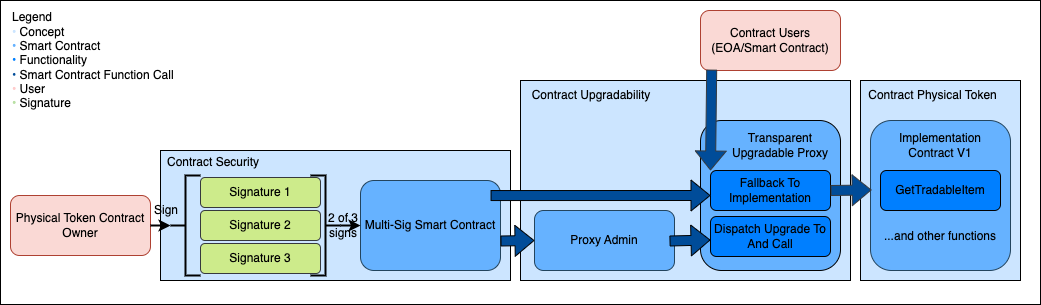

The diagram above was exported from draw.io. Its source (the exported page's mxGraphModel, read from the mxfile embedded in the PNG):
<mxGraphModel dx="1949" dy="722" grid="1" gridSize="10" guides="1" tooltips="1" connect="1" arrows="1" fold="1" page="1" pageScale="1" pageWidth="827" pageHeight="1169" math="0" shadow="0">
  <root>
    <mxCell id="0" />
    <mxCell id="1" parent="0" />
    <mxCell id="BBmVmME-pqMxynH5t_jJ-52" value="" style="rounded=0;whiteSpace=wrap;html=1;strokeColor=#000000;fillColor=#FFFFFF;container=0;" vertex="1" parent="1">
      <mxGeometry x="-260" y="60" width="1040" height="304" as="geometry" />
    </mxCell>
    <mxCell id="BBmVmME-pqMxynH5t_jJ-54" value="&lt;font color=&quot;#000000&quot;&gt;Legend&amp;nbsp;&lt;br&gt;&lt;/font&gt;&lt;div&gt;&lt;span style=&quot;background-color: initial;&quot;&gt;&lt;font color=&quot;#cce5ff&quot;&gt;•&lt;/font&gt;&lt;font color=&quot;#000000&quot;&gt; Concept&lt;br&gt;&lt;/font&gt;&lt;/span&gt;&lt;/div&gt;&lt;div&gt;&lt;span style=&quot;background-color: initial;&quot;&gt;&lt;font color=&quot;#66b2ff&quot;&gt;•&lt;/font&gt;&lt;font color=&quot;#000000&quot;&gt;&amp;nbsp;&lt;/font&gt;&lt;/span&gt;&lt;font color=&quot;#000000&quot;&gt;Smart Contract&lt;/font&gt;&lt;/div&gt;&lt;div&gt;&lt;span style=&quot;background-color: initial;&quot;&gt;&lt;font color=&quot;#007fff&quot;&gt;•&lt;/font&gt;&lt;font color=&quot;#000000&quot;&gt;&amp;nbsp;&lt;/font&gt;&lt;/span&gt;&lt;font color=&quot;#000000&quot;&gt;Functionality&lt;/font&gt;&lt;/div&gt;&lt;div&gt;&lt;span style=&quot;background-color: initial;&quot;&gt;&lt;font color=&quot;#004c99&quot;&gt;•&lt;/font&gt;&lt;font color=&quot;#000000&quot;&gt; Smart Contract Function Call&lt;/font&gt;&lt;/span&gt;&lt;/div&gt;&lt;div&gt;&lt;span style=&quot;background-color: initial;&quot;&gt;&lt;font color=&quot;#ffcccc&quot;&gt;•&lt;/font&gt;&lt;font color=&quot;#000000&quot;&gt; User&lt;/font&gt;&lt;/span&gt;&lt;/div&gt;&lt;div&gt;&lt;span style=&quot;background-color: initial;&quot;&gt;&lt;font color=&quot;#b9e0a5&quot;&gt;•&lt;/font&gt;&lt;font color=&quot;#000000&quot;&gt; Signature&lt;br&gt;&lt;/font&gt;&lt;/span&gt;&lt;/div&gt;" style="text;html=1;align=left;verticalAlign=middle;whiteSpace=wrap;rounded=0;container=0;" vertex="1" parent="1">
      <mxGeometry x="-250" y="70" width="165" height="100" as="geometry" />
    </mxCell>
    <mxCell id="BBmVmME-pqMxynH5t_jJ-34" value="" style="rounded=0;whiteSpace=wrap;html=1;fillColor=#CCE5FF;" vertex="1" parent="1">
      <mxGeometry x="-100" y="210" width="350" height="130" as="geometry" />
    </mxCell>
    <mxCell id="BBmVmME-pqMxynH5t_jJ-21" value="" style="rounded=0;whiteSpace=wrap;html=1;fillColor=#CCE5FF;" vertex="1" parent="1">
      <mxGeometry x="260" y="140" width="330" height="200" as="geometry" />
    </mxCell>
    <mxCell id="BBmVmME-pqMxynH5t_jJ-14" value="" style="rounded=1;whiteSpace=wrap;html=1;fillColor=#66B2FF;strokeColor=#23445d;" vertex="1" parent="1">
      <mxGeometry x="274" y="270" width="140" height="60" as="geometry" />
    </mxCell>
    <mxCell id="BBmVmME-pqMxynH5t_jJ-15" value="&lt;font color=&quot;#000000&quot;&gt;Proxy Admin&lt;/font&gt;" style="text;html=1;align=center;verticalAlign=middle;whiteSpace=wrap;rounded=0;" vertex="1" parent="1">
      <mxGeometry x="284" y="285" width="120" height="30" as="geometry" />
    </mxCell>
    <mxCell id="BBmVmME-pqMxynH5t_jJ-17" value="&lt;font color=&quot;#000000&quot;&gt;Contract Users (EOA/Smart Contract)&lt;/font&gt;" style="rounded=1;whiteSpace=wrap;html=1;fillColor=#fad9d5;strokeColor=#ae4132;" vertex="1" parent="1">
      <mxGeometry x="440" y="70" width="140" height="60" as="geometry" />
    </mxCell>
    <mxCell id="BBmVmME-pqMxynH5t_jJ-23" value="&lt;font color=&quot;#000000&quot;&gt;Contract Upgradability&lt;/font&gt;" style="text;html=1;align=center;verticalAlign=middle;whiteSpace=wrap;rounded=0;" vertex="1" parent="1">
      <mxGeometry x="258" y="140" width="146" height="30" as="geometry" />
    </mxCell>
    <mxCell id="BBmVmME-pqMxynH5t_jJ-35" value="&lt;font color=&quot;#000000&quot;&gt;Contract Security&lt;/font&gt;" style="text;html=1;align=center;verticalAlign=middle;whiteSpace=wrap;rounded=0;" vertex="1" parent="1">
      <mxGeometry x="-120" y="207" width="146" height="30" as="geometry" />
    </mxCell>
    <mxCell id="BBmVmME-pqMxynH5t_jJ-36" value="&lt;span style=&quot;color: rgb(0, 0, 0);&quot;&gt;Multi-Sig Smart Contract&lt;/span&gt;" style="rounded=1;whiteSpace=wrap;html=1;fillColor=#66B2FF;strokeColor=#23445d;" vertex="1" parent="1">
      <mxGeometry x="100" y="240" width="140" height="90" as="geometry" />
    </mxCell>
    <mxCell id="BBmVmME-pqMxynH5t_jJ-38" value="" style="shape=flexArrow;endArrow=classic;html=1;rounded=0;entryX=0.008;entryY=0.463;entryDx=0;entryDy=0;entryPerimeter=0;strokeColor=#000000;fillColor=#004C99;" edge="1" parent="1">
      <mxGeometry width="50" height="50" relative="1" as="geometry">
        <mxPoint x="240" y="300.5" as="sourcePoint" />
        <mxPoint x="274" y="300" as="targetPoint" />
      </mxGeometry>
    </mxCell>
    <mxCell id="BBmVmME-pqMxynH5t_jJ-39" value="&lt;font color=&quot;#000000&quot;&gt;Physical Token Contract Owner&lt;/font&gt;" style="rounded=1;whiteSpace=wrap;html=1;fillColor=#fad9d5;strokeColor=#ae4132;" vertex="1" parent="1">
      <mxGeometry x="-250" y="255" width="140" height="60" as="geometry" />
    </mxCell>
    <mxCell id="BBmVmME-pqMxynH5t_jJ-42" value="&lt;font color=&quot;#000000&quot;&gt;Signature 2&lt;/font&gt;" style="rounded=1;whiteSpace=wrap;html=1;fillColor=#cdeb8b;strokeColor=#36393d;" vertex="1" parent="1">
      <mxGeometry x="-60" y="270" width="120" height="30" as="geometry" />
    </mxCell>
    <mxCell id="BBmVmME-pqMxynH5t_jJ-43" value="&lt;font color=&quot;#000000&quot;&gt;Signature 3&lt;/font&gt;" style="rounded=1;whiteSpace=wrap;html=1;fillColor=#cdeb8b;strokeColor=#36393d;" vertex="1" parent="1">
      <mxGeometry x="-60" y="303" width="120" height="30" as="geometry" />
    </mxCell>
    <mxCell id="BBmVmME-pqMxynH5t_jJ-45" value="" style="strokeWidth=2;html=1;shape=mxgraph.flowchart.annotation_2;align=left;labelPosition=right;pointerEvents=1;fillColor=#000000;strokeColor=#000000;" vertex="1" parent="1">
      <mxGeometry x="-90" y="235" width="30" height="100" as="geometry" />
    </mxCell>
    <mxCell id="BBmVmME-pqMxynH5t_jJ-47" value="&lt;font color=&quot;#000000&quot;&gt;Signature 1&lt;/font&gt;" style="rounded=1;whiteSpace=wrap;html=1;fillColor=#cdeb8b;strokeColor=#36393d;" vertex="1" parent="1">
      <mxGeometry x="-60" y="237" width="120" height="30" as="geometry" />
    </mxCell>
    <mxCell id="BBmVmME-pqMxynH5t_jJ-56" value="" style="group" vertex="1" connectable="0" parent="1">
      <mxGeometry x="440" y="180" width="140" height="150" as="geometry" />
    </mxCell>
    <mxCell id="BBmVmME-pqMxynH5t_jJ-1" value="" style="rounded=1;whiteSpace=wrap;html=1;fillColor=#66B2FF;strokeColor=#000000;" vertex="1" parent="BBmVmME-pqMxynH5t_jJ-56">
      <mxGeometry width="140" height="150" as="geometry" />
    </mxCell>
    <mxCell id="BBmVmME-pqMxynH5t_jJ-3" value="&lt;font color=&quot;#000000&quot;&gt;Dispatch Upgrade To And Call&lt;/font&gt;" style="rounded=1;whiteSpace=wrap;html=1;fillColor=#007FFF;strokeColor=#000000;" vertex="1" parent="BBmVmME-pqMxynH5t_jJ-56">
      <mxGeometry x="10" y="96" width="120" height="40" as="geometry" />
    </mxCell>
    <mxCell id="BBmVmME-pqMxynH5t_jJ-9" value="&lt;font color=&quot;#000000&quot;&gt;Fallback To Implementation&lt;/font&gt;" style="rounded=1;whiteSpace=wrap;html=1;fillColor=#007FFF;strokeColor=#000000;" vertex="1" parent="BBmVmME-pqMxynH5t_jJ-56">
      <mxGeometry x="10" y="50" width="120" height="40" as="geometry" />
    </mxCell>
    <mxCell id="BBmVmME-pqMxynH5t_jJ-4" value="&lt;font color=&quot;#000000&quot;&gt;Transparent Upgradable Proxy&lt;/font&gt;" style="text;html=1;align=center;verticalAlign=middle;whiteSpace=wrap;rounded=0;" vertex="1" parent="BBmVmME-pqMxynH5t_jJ-56">
      <mxGeometry x="20" y="10" width="120" height="30" as="geometry" />
    </mxCell>
    <mxCell id="BBmVmME-pqMxynH5t_jJ-58" value="" style="group;strokeColor=none;" vertex="1" connectable="0" parent="1">
      <mxGeometry x="600" y="140" width="170" height="214" as="geometry" />
    </mxCell>
    <mxCell id="BBmVmME-pqMxynH5t_jJ-26" value="" style="rounded=0;whiteSpace=wrap;html=1;fillColor=#CCE5FF;gradientColor=none;strokeColor=default;" vertex="1" parent="BBmVmME-pqMxynH5t_jJ-58">
      <mxGeometry width="160" height="200" as="geometry" />
    </mxCell>
    <mxCell id="BBmVmME-pqMxynH5t_jJ-22" value="&lt;font color=&quot;#000000&quot;&gt;Contract Physical Token&lt;/font&gt;" style="text;html=1;align=center;verticalAlign=middle;whiteSpace=wrap;rounded=0;" vertex="1" parent="BBmVmME-pqMxynH5t_jJ-58">
      <mxGeometry width="145" height="30" as="geometry" />
    </mxCell>
    <mxCell id="BBmVmME-pqMxynH5t_jJ-57" value="" style="group" vertex="1" connectable="0" parent="BBmVmME-pqMxynH5t_jJ-58">
      <mxGeometry x="10" y="40" width="160" height="174" as="geometry" />
    </mxCell>
    <mxCell id="BBmVmME-pqMxynH5t_jJ-6" value="" style="rounded=1;whiteSpace=wrap;html=1;fillColor=#66B2FF;strokeColor=#23445d;" vertex="1" parent="BBmVmME-pqMxynH5t_jJ-57">
      <mxGeometry width="140" height="150" as="geometry" />
    </mxCell>
    <mxCell id="BBmVmME-pqMxynH5t_jJ-8" value="&lt;font color=&quot;#000000&quot;&gt;Implementation Contract V1&lt;/font&gt;" style="text;html=1;align=center;verticalAlign=middle;whiteSpace=wrap;rounded=0;" vertex="1" parent="BBmVmME-pqMxynH5t_jJ-57">
      <mxGeometry x="10" y="10" width="120" height="30" as="geometry" />
    </mxCell>
    <mxCell id="BBmVmME-pqMxynH5t_jJ-2" value="&lt;font color=&quot;#000000&quot;&gt;GetTradableItem&lt;/font&gt;" style="rounded=1;whiteSpace=wrap;html=1;fillColor=#007FFF;strokeColor=#000000;" vertex="1" parent="BBmVmME-pqMxynH5t_jJ-57">
      <mxGeometry x="10" y="50" width="120" height="40" as="geometry" />
    </mxCell>
    <mxCell id="BBmVmME-pqMxynH5t_jJ-11" value="&lt;font color=&quot;#000000&quot;&gt;...and other functions&lt;/font&gt;" style="text;html=1;align=center;verticalAlign=middle;whiteSpace=wrap;rounded=0;" vertex="1" parent="BBmVmME-pqMxynH5t_jJ-57">
      <mxGeometry x="10" y="101" width="120" height="30" as="geometry" />
    </mxCell>
    <mxCell id="BBmVmME-pqMxynH5t_jJ-59" value="&lt;font color=&quot;#000000&quot;&gt;2 of 3 signs&lt;/font&gt;" style="text;html=1;align=center;verticalAlign=middle;whiteSpace=wrap;rounded=0;" vertex="1" parent="1">
      <mxGeometry x="53" y="270" width="60" height="30" as="geometry" />
    </mxCell>
    <mxCell id="BBmVmME-pqMxynH5t_jJ-60" value="Sign" style="text;html=1;align=center;verticalAlign=middle;whiteSpace=wrap;rounded=0;fontColor=#000000;" vertex="1" parent="1">
      <mxGeometry x="-124" y="255" width="60" height="30" as="geometry" />
    </mxCell>
    <mxCell id="BBmVmME-pqMxynH5t_jJ-67" style="edgeStyle=orthogonalEdgeStyle;rounded=0;orthogonalLoop=1;jettySize=auto;html=1;exitX=0;exitY=0.5;exitDx=0;exitDy=0;exitPerimeter=0;strokeColor=#000000;strokeWidth=2;" edge="1" parent="1" source="BBmVmME-pqMxynH5t_jJ-65">
      <mxGeometry relative="1" as="geometry">
        <mxPoint x="100" y="285" as="targetPoint" />
      </mxGeometry>
    </mxCell>
    <mxCell id="BBmVmME-pqMxynH5t_jJ-65" value="" style="strokeWidth=2;html=1;shape=mxgraph.flowchart.annotation_2;align=left;labelPosition=right;pointerEvents=1;fillColor=#000000;strokeColor=#000000;rotation=-180;" vertex="1" parent="1">
      <mxGeometry x="50" y="235" width="30" height="100" as="geometry" />
    </mxCell>
    <mxCell id="BBmVmME-pqMxynH5t_jJ-68" value="" style="endArrow=classic;html=1;rounded=0;exitX=1;exitY=0.5;exitDx=0;exitDy=0;entryX=0;entryY=0.5;entryDx=0;entryDy=0;entryPerimeter=0;strokeColor=#000000;strokeWidth=2;" edge="1" parent="1" source="BBmVmME-pqMxynH5t_jJ-39" target="BBmVmME-pqMxynH5t_jJ-45">
      <mxGeometry width="50" height="50" relative="1" as="geometry">
        <mxPoint x="-220" y="370" as="sourcePoint" />
        <mxPoint x="-170" y="320" as="targetPoint" />
      </mxGeometry>
    </mxCell>
    <mxCell id="BBmVmME-pqMxynH5t_jJ-30" value="" style="shape=flexArrow;endArrow=classic;html=1;rounded=0;exitX=1;exitY=0.5;exitDx=0;exitDy=0;strokeColor=#000000;fillColor=#004C99;entryX=0.071;entryY=0.333;entryDx=0;entryDy=0;entryPerimeter=0;" edge="1" parent="1">
      <mxGeometry width="50" height="50" relative="1" as="geometry">
        <mxPoint x="230.06" y="255.05" as="sourcePoint" />
        <mxPoint x="449.99999999999983" y="254.99999999999994" as="targetPoint" />
      </mxGeometry>
    </mxCell>
    <mxCell id="BBmVmME-pqMxynH5t_jJ-31" value="" style="shape=flexArrow;endArrow=classic;html=1;rounded=0;exitX=1;exitY=0.5;exitDx=0;exitDy=0;entryX=0.008;entryY=0.463;entryDx=0;entryDy=0;entryPerimeter=0;strokeColor=#000000;fillColor=#004C99;" edge="1" parent="1">
      <mxGeometry width="50" height="50" relative="1" as="geometry">
        <mxPoint x="409" y="300.5" as="sourcePoint" />
        <mxPoint x="450" y="299.5" as="targetPoint" />
      </mxGeometry>
    </mxCell>
    <mxCell id="BBmVmME-pqMxynH5t_jJ-13" value="" style="shape=flexArrow;endArrow=classic;html=1;rounded=0;exitX=1;exitY=0.5;exitDx=0;exitDy=0;entryX=0.008;entryY=0.463;entryDx=0;entryDy=0;entryPerimeter=0;strokeColor=#36393d;fillColor=#004C99;" edge="1" parent="1" source="BBmVmME-pqMxynH5t_jJ-9" target="BBmVmME-pqMxynH5t_jJ-6">
      <mxGeometry width="50" height="50" relative="1" as="geometry">
        <mxPoint x="500" y="360" as="sourcePoint" />
        <mxPoint x="550" y="310" as="targetPoint" />
      </mxGeometry>
    </mxCell>
    <mxCell id="BBmVmME-pqMxynH5t_jJ-70" value="" style="shape=flexArrow;endArrow=classic;html=1;rounded=0;exitX=0.08;exitY=0.985;exitDx=0;exitDy=0;strokeColor=#36393d;fillColor=#004C99;exitPerimeter=0;entryX=0;entryY=0;entryDx=0;entryDy=0;" edge="1" parent="1" source="BBmVmME-pqMxynH5t_jJ-17" target="BBmVmME-pqMxynH5t_jJ-9">
      <mxGeometry width="50" height="50" relative="1" as="geometry">
        <mxPoint x="580" y="260" as="sourcePoint" />
        <mxPoint x="450" y="225" as="targetPoint" />
      </mxGeometry>
    </mxCell>
  </root>
</mxGraphModel>